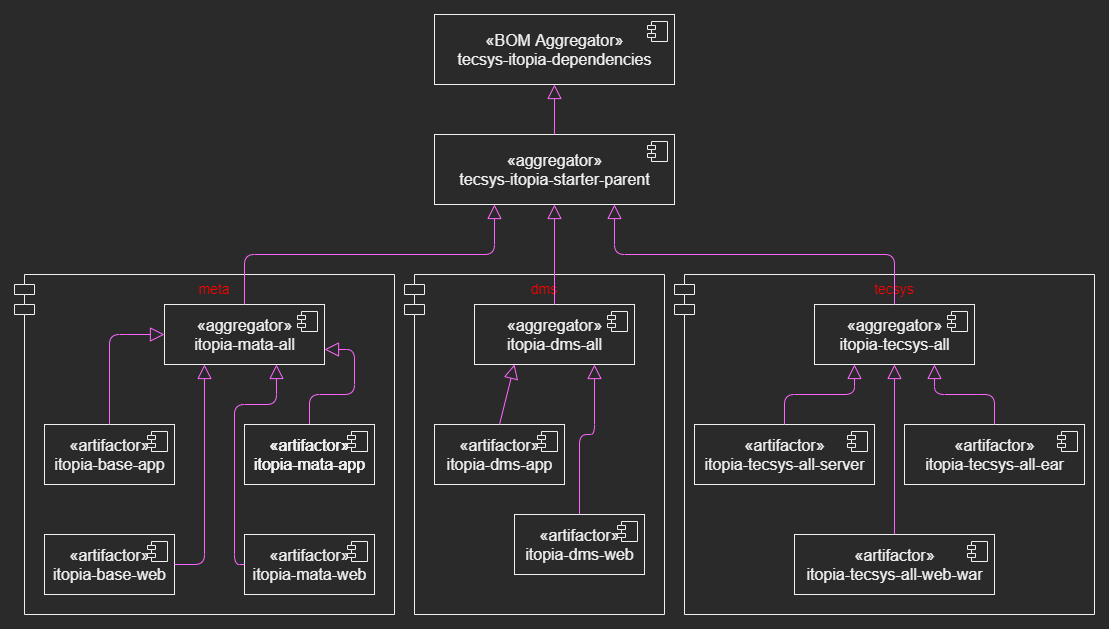

The diagram above was exported from draw.io. Its source (the exported page's mxGraphModel, read from the mxfile embedded in the PNG):
<mxGraphModel dx="1340" dy="823" grid="1" gridSize="10" guides="1" tooltips="1" connect="1" arrows="1" fold="1" page="1" pageScale="1" pageWidth="1100" pageHeight="850" math="0" shadow="0">
  <root>
    <mxCell id="0" />
    <mxCell id="1" parent="0" />
    <mxCell id="XDaR1owSfXNGEUzWIMaf-47" value="tecsys" style="shape=module;align=left;spacingLeft=20;align=center;verticalAlign=top;fontColor=#FF0000;fontSize=14;fillColor=none;" vertex="1" parent="1">
      <mxGeometry x="670" y="290" width="420" height="340" as="geometry" />
    </mxCell>
    <mxCell id="XDaR1owSfXNGEUzWIMaf-46" value="dms" style="shape=module;align=left;spacingLeft=20;align=center;verticalAlign=top;fontColor=#FF0000;fontSize=14;fillColor=none;" vertex="1" parent="1">
      <mxGeometry x="400" y="290" width="260" height="340" as="geometry" />
    </mxCell>
    <mxCell id="XDaR1owSfXNGEUzWIMaf-45" value="meta" style="shape=module;align=left;spacingLeft=20;align=center;verticalAlign=top;fontColor=#FF0000;fontSize=14;fillColor=none;" vertex="1" parent="1">
      <mxGeometry x="10" y="290" width="380" height="340" as="geometry" />
    </mxCell>
    <mxCell id="yIzOo4Fhv0VWqFpPYAjq-1" value="«BOM Aggregator»&lt;br style=&quot;font-size: 16px&quot;&gt;&lt;span style=&quot;font-size: 16px&quot;&gt;tecsys-itopia-dependencies&lt;/span&gt;" style="html=1;dropTarget=0;fontSize=16;fontStyle=0;fillColor=none;" parent="1" vertex="1">
      <mxGeometry x="430" y="30" width="240" height="70" as="geometry" />
    </mxCell>
    <mxCell id="yIzOo4Fhv0VWqFpPYAjq-2" value="" style="shape=module;jettyWidth=8;jettyHeight=4;" parent="yIzOo4Fhv0VWqFpPYAjq-1" vertex="1">
      <mxGeometry x="1" width="20" height="20" relative="1" as="geometry">
        <mxPoint x="-27" y="7" as="offset" />
      </mxGeometry>
    </mxCell>
    <mxCell id="XDaR1owSfXNGEUzWIMaf-1" value="«aggregator»&lt;br style=&quot;font-size: 16px&quot;&gt;&lt;span style=&quot;font-size: 16px&quot;&gt;tecsys-itopia-starter-parent&lt;/span&gt;" style="html=1;dropTarget=0;fontSize=16;fontStyle=0;fillColor=none;" vertex="1" parent="1">
      <mxGeometry x="430" y="150" width="240" height="70" as="geometry" />
    </mxCell>
    <mxCell id="XDaR1owSfXNGEUzWIMaf-2" value="" style="shape=module;jettyWidth=8;jettyHeight=4;" vertex="1" parent="XDaR1owSfXNGEUzWIMaf-1">
      <mxGeometry x="1" width="20" height="20" relative="1" as="geometry">
        <mxPoint x="-27" y="7" as="offset" />
      </mxGeometry>
    </mxCell>
    <mxCell id="XDaR1owSfXNGEUzWIMaf-4" value="" style="endArrow=block;endFill=0;endSize=12;html=1;strokeColor=#FF66FF;strokeWidth=1;entryX=0.5;entryY=1;entryDx=0;entryDy=0;exitX=0.5;exitY=0;exitDx=0;exitDy=0;" edge="1" parent="1" source="XDaR1owSfXNGEUzWIMaf-1" target="yIzOo4Fhv0VWqFpPYAjq-1">
      <mxGeometry width="160" relative="1" as="geometry">
        <mxPoint x="540" y="360" as="sourcePoint" />
        <mxPoint x="700" y="360" as="targetPoint" />
      </mxGeometry>
    </mxCell>
    <mxCell id="XDaR1owSfXNGEUzWIMaf-5" value="«aggregator»&lt;br style=&quot;font-size: 16px&quot;&gt;&lt;span style=&quot;font-size: 16px&quot;&gt;itopia-mata-all&lt;/span&gt;" style="html=1;dropTarget=0;fontSize=16;fontStyle=0;fillColor=none;" vertex="1" parent="1">
      <mxGeometry x="160" y="320" width="160" height="60" as="geometry" />
    </mxCell>
    <mxCell id="XDaR1owSfXNGEUzWIMaf-6" value="" style="shape=module;jettyWidth=8;jettyHeight=4;" vertex="1" parent="XDaR1owSfXNGEUzWIMaf-5">
      <mxGeometry x="1" width="20" height="20" relative="1" as="geometry">
        <mxPoint x="-27" y="7" as="offset" />
      </mxGeometry>
    </mxCell>
    <mxCell id="XDaR1owSfXNGEUzWIMaf-7" value="«aggregator»&lt;br style=&quot;font-size: 16px&quot;&gt;&lt;span style=&quot;font-size: 16px&quot;&gt;itopia-dms-all&lt;/span&gt;" style="html=1;dropTarget=0;fontSize=16;fontStyle=0;fillColor=none;" vertex="1" parent="1">
      <mxGeometry x="470" y="320" width="160" height="60" as="geometry" />
    </mxCell>
    <mxCell id="XDaR1owSfXNGEUzWIMaf-8" value="" style="shape=module;jettyWidth=8;jettyHeight=4;" vertex="1" parent="XDaR1owSfXNGEUzWIMaf-7">
      <mxGeometry x="1" width="20" height="20" relative="1" as="geometry">
        <mxPoint x="-27" y="7" as="offset" />
      </mxGeometry>
    </mxCell>
    <mxCell id="XDaR1owSfXNGEUzWIMaf-9" value="«aggregator»&lt;br style=&quot;font-size: 16px&quot;&gt;&lt;span style=&quot;font-size: 16px&quot;&gt;itopia-tecsys-all&lt;/span&gt;" style="html=1;dropTarget=0;fontSize=16;fontStyle=0;fillColor=none;" vertex="1" parent="1">
      <mxGeometry x="810" y="320" width="160" height="60" as="geometry" />
    </mxCell>
    <mxCell id="XDaR1owSfXNGEUzWIMaf-10" value="" style="shape=module;jettyWidth=8;jettyHeight=4;" vertex="1" parent="XDaR1owSfXNGEUzWIMaf-9">
      <mxGeometry x="1" width="20" height="20" relative="1" as="geometry">
        <mxPoint x="-27" y="7" as="offset" />
      </mxGeometry>
    </mxCell>
    <mxCell id="XDaR1owSfXNGEUzWIMaf-11" value="" style="endArrow=block;endFill=0;endSize=12;html=1;strokeColor=#FF66FF;strokeWidth=1;entryX=0.5;entryY=1;entryDx=0;entryDy=0;exitX=0.5;exitY=0;exitDx=0;exitDy=0;" edge="1" parent="1" source="XDaR1owSfXNGEUzWIMaf-7" target="XDaR1owSfXNGEUzWIMaf-1">
      <mxGeometry width="160" relative="1" as="geometry">
        <mxPoint x="740" y="310" as="sourcePoint" />
        <mxPoint x="740" y="240" as="targetPoint" />
      </mxGeometry>
    </mxCell>
    <mxCell id="XDaR1owSfXNGEUzWIMaf-12" value="" style="endArrow=block;endFill=0;endSize=12;html=1;strokeColor=#FF66FF;strokeWidth=1;entryX=0.25;entryY=1;entryDx=0;entryDy=0;" edge="1" parent="1" target="XDaR1owSfXNGEUzWIMaf-1">
      <mxGeometry width="160" relative="1" as="geometry">
        <mxPoint x="240" y="320" as="sourcePoint" />
        <mxPoint x="250" y="180" as="targetPoint" />
        <Array as="points">
          <mxPoint x="240" y="270" />
          <mxPoint x="490" y="270" />
        </Array>
      </mxGeometry>
    </mxCell>
    <mxCell id="XDaR1owSfXNGEUzWIMaf-13" value="" style="endArrow=block;endFill=0;endSize=12;html=1;strokeColor=#FF66FF;strokeWidth=1;entryX=0.75;entryY=1;entryDx=0;entryDy=0;exitX=0.5;exitY=0;exitDx=0;exitDy=0;" edge="1" parent="1" source="XDaR1owSfXNGEUzWIMaf-9" target="XDaR1owSfXNGEUzWIMaf-1">
      <mxGeometry width="160" relative="1" as="geometry">
        <mxPoint x="869.5" y="270" as="sourcePoint" />
        <mxPoint x="869.5" y="180" as="targetPoint" />
        <Array as="points">
          <mxPoint x="890" y="270" />
          <mxPoint x="610" y="270" />
        </Array>
      </mxGeometry>
    </mxCell>
    <mxCell id="XDaR1owSfXNGEUzWIMaf-14" value="«artifactor»&lt;br style=&quot;font-size: 16px&quot;&gt;&lt;span style=&quot;font-size: 16px&quot;&gt;itopia-mata-app&lt;/span&gt;" style="html=1;dropTarget=0;fontSize=16;fontStyle=0;fillColor=none;" vertex="1" parent="1">
      <mxGeometry x="240" y="440" width="130" height="60" as="geometry" />
    </mxCell>
    <mxCell id="XDaR1owSfXNGEUzWIMaf-15" value="" style="shape=module;jettyWidth=8;jettyHeight=4;" vertex="1" parent="XDaR1owSfXNGEUzWIMaf-14">
      <mxGeometry x="1" width="20" height="20" relative="1" as="geometry">
        <mxPoint x="-27" y="7" as="offset" />
      </mxGeometry>
    </mxCell>
    <mxCell id="XDaR1owSfXNGEUzWIMaf-16" value="«artifactor»&lt;br style=&quot;font-size: 16px&quot;&gt;&lt;span style=&quot;font-size: 16px&quot;&gt;itopia-base-app&lt;/span&gt;" style="html=1;dropTarget=0;fontSize=16;fontStyle=0;fillColor=none;" vertex="1" parent="1">
      <mxGeometry x="40" y="440" width="130" height="60" as="geometry" />
    </mxCell>
    <mxCell id="XDaR1owSfXNGEUzWIMaf-17" value="" style="shape=module;jettyWidth=8;jettyHeight=4;" vertex="1" parent="XDaR1owSfXNGEUzWIMaf-16">
      <mxGeometry x="1" width="20" height="20" relative="1" as="geometry">
        <mxPoint x="-27" y="7" as="offset" />
      </mxGeometry>
    </mxCell>
    <mxCell id="XDaR1owSfXNGEUzWIMaf-18" value="«artifactor»&lt;br style=&quot;font-size: 16px&quot;&gt;&lt;span style=&quot;font-size: 16px&quot;&gt;itopia-mata-web&lt;/span&gt;" style="html=1;dropTarget=0;fontSize=16;fontStyle=0;fillColor=none;" vertex="1" parent="1">
      <mxGeometry x="240" y="550" width="130" height="60" as="geometry" />
    </mxCell>
    <mxCell id="XDaR1owSfXNGEUzWIMaf-19" value="" style="shape=module;jettyWidth=8;jettyHeight=4;" vertex="1" parent="XDaR1owSfXNGEUzWIMaf-18">
      <mxGeometry x="1" width="20" height="20" relative="1" as="geometry">
        <mxPoint x="-27" y="7" as="offset" />
      </mxGeometry>
    </mxCell>
    <mxCell id="XDaR1owSfXNGEUzWIMaf-20" value="«artifactor»&lt;br style=&quot;font-size: 16px&quot;&gt;&lt;span style=&quot;font-size: 16px&quot;&gt;itopia-base-web&lt;/span&gt;" style="html=1;dropTarget=0;fontSize=16;fontStyle=0;fillColor=none;" vertex="1" parent="1">
      <mxGeometry x="40" y="550" width="130" height="60" as="geometry" />
    </mxCell>
    <mxCell id="XDaR1owSfXNGEUzWIMaf-21" value="" style="shape=module;jettyWidth=8;jettyHeight=4;" vertex="1" parent="XDaR1owSfXNGEUzWIMaf-20">
      <mxGeometry x="1" width="20" height="20" relative="1" as="geometry">
        <mxPoint x="-27" y="7" as="offset" />
      </mxGeometry>
    </mxCell>
    <mxCell id="XDaR1owSfXNGEUzWIMaf-22" value="" style="endArrow=block;endFill=0;endSize=12;html=1;strokeColor=#FF66FF;strokeWidth=1;entryX=0;entryY=0.5;entryDx=0;entryDy=0;exitX=0.5;exitY=0;exitDx=0;exitDy=0;" edge="1" parent="1" source="XDaR1owSfXNGEUzWIMaf-16" target="XDaR1owSfXNGEUzWIMaf-5">
      <mxGeometry width="160" relative="1" as="geometry">
        <mxPoint x="200" y="710" as="sourcePoint" />
        <mxPoint x="200" y="620" as="targetPoint" />
        <Array as="points">
          <mxPoint x="105" y="350" />
        </Array>
      </mxGeometry>
    </mxCell>
    <mxCell id="XDaR1owSfXNGEUzWIMaf-23" value="" style="endArrow=block;endFill=0;endSize=12;html=1;strokeColor=#FF66FF;strokeWidth=1;entryX=0.25;entryY=1;entryDx=0;entryDy=0;exitX=1;exitY=0.5;exitDx=0;exitDy=0;" edge="1" parent="1" source="XDaR1owSfXNGEUzWIMaf-20" target="XDaR1owSfXNGEUzWIMaf-5">
      <mxGeometry width="160" relative="1" as="geometry">
        <mxPoint x="210" y="710" as="sourcePoint" />
        <mxPoint x="210" y="620" as="targetPoint" />
        <Array as="points">
          <mxPoint x="200" y="580" />
        </Array>
      </mxGeometry>
    </mxCell>
    <mxCell id="XDaR1owSfXNGEUzWIMaf-24" value="" style="endArrow=block;endFill=0;endSize=12;html=1;strokeColor=#FF66FF;strokeWidth=1;exitX=0;exitY=0.5;exitDx=0;exitDy=0;entryX=0.7;entryY=1;entryDx=0;entryDy=0;entryPerimeter=0;" edge="1" parent="1" source="XDaR1owSfXNGEUzWIMaf-18" target="XDaR1owSfXNGEUzWIMaf-5">
      <mxGeometry width="160" relative="1" as="geometry">
        <mxPoint x="500" y="590" as="sourcePoint" />
        <mxPoint x="260" y="390" as="targetPoint" />
        <Array as="points">
          <mxPoint x="230" y="580" />
          <mxPoint x="230" y="420" />
          <mxPoint x="272" y="420" />
        </Array>
      </mxGeometry>
    </mxCell>
    <mxCell id="XDaR1owSfXNGEUzWIMaf-25" value="" style="endArrow=block;endFill=0;endSize=12;html=1;strokeColor=#FF66FF;strokeWidth=1;exitX=0.5;exitY=0;exitDx=0;exitDy=0;entryX=1;entryY=0.75;entryDx=0;entryDy=0;" edge="1" parent="1" source="XDaR1owSfXNGEUzWIMaf-14" target="XDaR1owSfXNGEUzWIMaf-5">
      <mxGeometry width="160" relative="1" as="geometry">
        <mxPoint x="530" y="680" as="sourcePoint" />
        <mxPoint x="420" y="470" as="targetPoint" />
        <Array as="points">
          <mxPoint x="305" y="410" />
          <mxPoint x="350" y="410" />
          <mxPoint x="350" y="365" />
        </Array>
      </mxGeometry>
    </mxCell>
    <mxCell id="XDaR1owSfXNGEUzWIMaf-27" value="«artifactor»&lt;br style=&quot;font-size: 16px&quot;&gt;&lt;span style=&quot;font-size: 16px&quot;&gt;itopia-mata-app&lt;/span&gt;" style="html=1;dropTarget=0;fontSize=16;fontStyle=0;fillColor=none;" vertex="1" parent="1">
      <mxGeometry x="240" y="440" width="130" height="60" as="geometry" />
    </mxCell>
    <mxCell id="XDaR1owSfXNGEUzWIMaf-28" value="" style="shape=module;jettyWidth=8;jettyHeight=4;" vertex="1" parent="XDaR1owSfXNGEUzWIMaf-27">
      <mxGeometry x="1" width="20" height="20" relative="1" as="geometry">
        <mxPoint x="-27" y="7" as="offset" />
      </mxGeometry>
    </mxCell>
    <mxCell id="XDaR1owSfXNGEUzWIMaf-29" value="«artifactor»&lt;br style=&quot;font-size: 16px&quot;&gt;&lt;span style=&quot;font-size: 16px&quot;&gt;itopia-dms-web&lt;/span&gt;" style="html=1;dropTarget=0;fontSize=16;fontStyle=0;fillColor=none;" vertex="1" parent="1">
      <mxGeometry x="510" y="530" width="130" height="60" as="geometry" />
    </mxCell>
    <mxCell id="XDaR1owSfXNGEUzWIMaf-30" value="" style="shape=module;jettyWidth=8;jettyHeight=4;" vertex="1" parent="XDaR1owSfXNGEUzWIMaf-29">
      <mxGeometry x="1" width="20" height="20" relative="1" as="geometry">
        <mxPoint x="-27" y="7" as="offset" />
      </mxGeometry>
    </mxCell>
    <mxCell id="XDaR1owSfXNGEUzWIMaf-31" value="«artifactor»&lt;br style=&quot;font-size: 16px&quot;&gt;&lt;span style=&quot;font-size: 16px&quot;&gt;itopia-dms-app&lt;/span&gt;" style="html=1;dropTarget=0;fontSize=16;fontStyle=0;fillColor=none;" vertex="1" parent="1">
      <mxGeometry x="430" y="440" width="130" height="60" as="geometry" />
    </mxCell>
    <mxCell id="XDaR1owSfXNGEUzWIMaf-32" value="" style="shape=module;jettyWidth=8;jettyHeight=4;" vertex="1" parent="XDaR1owSfXNGEUzWIMaf-31">
      <mxGeometry x="1" width="20" height="20" relative="1" as="geometry">
        <mxPoint x="-27" y="7" as="offset" />
      </mxGeometry>
    </mxCell>
    <mxCell id="XDaR1owSfXNGEUzWIMaf-33" value="" style="endArrow=block;endFill=0;endSize=12;html=1;strokeColor=#FF66FF;strokeWidth=1;entryX=0.25;entryY=1;entryDx=0;entryDy=0;exitX=0.5;exitY=0;exitDx=0;exitDy=0;" edge="1" parent="1" source="XDaR1owSfXNGEUzWIMaf-31" target="XDaR1owSfXNGEUzWIMaf-7">
      <mxGeometry width="160" relative="1" as="geometry">
        <mxPoint x="690" y="470" as="sourcePoint" />
        <mxPoint x="690" y="380" as="targetPoint" />
      </mxGeometry>
    </mxCell>
    <mxCell id="XDaR1owSfXNGEUzWIMaf-34" value="" style="endArrow=block;endFill=0;endSize=12;html=1;strokeColor=#FF66FF;strokeWidth=1;entryX=0.75;entryY=1;entryDx=0;entryDy=0;exitX=0.5;exitY=0;exitDx=0;exitDy=0;" edge="1" parent="1" source="XDaR1owSfXNGEUzWIMaf-29" target="XDaR1owSfXNGEUzWIMaf-7">
      <mxGeometry width="160" relative="1" as="geometry">
        <mxPoint x="750" y="570" as="sourcePoint" />
        <mxPoint x="750" y="480" as="targetPoint" />
        <Array as="points">
          <mxPoint x="575" y="450" />
          <mxPoint x="590" y="450" />
        </Array>
      </mxGeometry>
    </mxCell>
    <mxCell id="XDaR1owSfXNGEUzWIMaf-35" value="«artifactor»&lt;br style=&quot;font-size: 16px&quot;&gt;&lt;span style=&quot;font-size: 16px&quot;&gt;itopia-tecsys-all-server&lt;/span&gt;" style="html=1;dropTarget=0;fontSize=16;fontStyle=0;fillColor=none;" vertex="1" parent="1">
      <mxGeometry x="690" y="440" width="180" height="60" as="geometry" />
    </mxCell>
    <mxCell id="XDaR1owSfXNGEUzWIMaf-36" value="" style="shape=module;jettyWidth=8;jettyHeight=4;" vertex="1" parent="XDaR1owSfXNGEUzWIMaf-35">
      <mxGeometry x="1" width="20" height="20" relative="1" as="geometry">
        <mxPoint x="-27" y="7" as="offset" />
      </mxGeometry>
    </mxCell>
    <mxCell id="XDaR1owSfXNGEUzWIMaf-37" value="«artifactor»&lt;br style=&quot;font-size: 16px&quot;&gt;&lt;span style=&quot;font-size: 16px&quot;&gt;itopia-tecsys-all-web-war&lt;/span&gt;&lt;span style=&quot;color: rgba(0 , 0 , 0 , 0) ; font-family: monospace ; font-size: 0px&quot;&gt;%3CmxGraphModel%3E%3Croot%3E%3CmxCell%20id%3D%220%22%2F%3E%3CmxCell%20id%3D%221%22%20parent%3D%220%22%2F%3E%3CmxCell%20id%3D%222%22%20value%3D%22%C2%ABartifactor%C2%BB%26lt%3Bbr%20style%3D%26quot%3Bfont-size%3A%2016px%26quot%3B%26gt%3B%26lt%3Bspan%20style%3D%26quot%3Bfont-size%3A%2016px%26quot%3B%26gt%3Bitopia-tecsys-all-server%26lt%3B%2Fspan%26gt%3B%22%20style%3D%22html%3D1%3BdropTarget%3D0%3BfontSize%3D16%3BfontStyle%3D0%3BfillColor%3Dnone%3B%22%20vertex%3D%221%22%20parent%3D%221%22%3E%3CmxGeometry%20x%3D%22690%22%20y%3D%22425%22%20width%3D%22180%22%20height%3D%2260%22%20as%3D%22geometry%22%2F%3E%3C%2FmxCell%3E%3CmxCell%20id%3D%223%22%20value%3D%22%22%20style%3D%22shape%3Dmodule%3BjettyWidth%3D8%3BjettyHeight%3D4%3B%22%20vertex%3D%221%22%20parent%3D%222%22%3E%3CmxGeometry%20x%3D%221%22%20width%3D%2220%22%20height%3D%2220%22%20relative%3D%221%22%20as%3D%22geometry%22%3E%3CmxPoint%20x%3D%22-27%22%20y%3D%227%22%20as%3D%22offset%22%2F%3E%3C%2FmxGeometry%3E%3C%2FmxCell%3E%3C%2Froot%3E%3C%2FmxGraphModel%3E&lt;/span&gt;" style="html=1;dropTarget=0;fontSize=16;fontStyle=0;fillColor=none;" vertex="1" parent="1">
      <mxGeometry x="790" y="550" width="200" height="60" as="geometry" />
    </mxCell>
    <mxCell id="XDaR1owSfXNGEUzWIMaf-38" value="" style="shape=module;jettyWidth=8;jettyHeight=4;" vertex="1" parent="XDaR1owSfXNGEUzWIMaf-37">
      <mxGeometry x="1" width="20" height="20" relative="1" as="geometry">
        <mxPoint x="-27" y="7" as="offset" />
      </mxGeometry>
    </mxCell>
    <mxCell id="XDaR1owSfXNGEUzWIMaf-39" value="«artifactor»&lt;br style=&quot;font-size: 16px&quot;&gt;&lt;span style=&quot;font-size: 16px&quot;&gt;itopia-tecsys-all-ear&lt;/span&gt;&lt;span style=&quot;color: rgba(0 , 0 , 0 , 0) ; font-family: monospace ; font-size: 0px&quot;&gt;%3CmxGraphModel%3E%3Croot%3E%3CmxCell%20id%3D%220%22%2F%3E%3CmxCell%20id%3D%221%22%20parent%3D%220%22%2F%3E%3CmxCell%20id%3D%222%22%20value%3D%22%C2%ABartifactor%C2%BB%26lt%3Bbr%20style%3D%26quot%3Bfont-size%3A%2016px%26quot%3B%26gt%3B%26lt%3Bspan%20style%3D%26quot%3Bfont-size%3A%2016px%26quot%3B%26gt%3Bitopia-tecsys-all-server%26lt%3B%2Fspan%26gt%3B%22%20style%3D%22html%3D1%3BdropTarget%3D0%3BfontSize%3D16%3BfontStyle%3D0%3BfillColor%3Dnone%3B%22%20vertex%3D%221%22%20parent%3D%221%22%3E%3CmxGeometry%20x%3D%22690%22%20y%3D%22425%22%20width%3D%22180%22%20height%3D%2260%22%20as%3D%22geometry%22%2F%3E%3C%2FmxCell%3E%3CmxCell%20id%3D%223%22%20value%3D%22%22%20style%3D%22shape%3Dmodule%3BjettyWidth%3D8%3BjettyHeight%3D4%3B%22%20vertex%3D%221%22%20parent%3D%222%22%3E%3CmxGeometry%20x%3D%221%22%20width%3D%2220%22%20height%3D%2220%22%20relative%3D%221%22%20as%3D%22geometry%22%3E%3CmxPoint%20x%3D%22-27%22%20y%3D%227%22%20as%3D%22offset%22%2F%3E%3C%2FmxGeometry%3E%3C%2FmxCell%3E%3C%2Froot%3E%3C%2FmxGraphModel%3E&lt;/span&gt;" style="html=1;dropTarget=0;fontSize=16;fontStyle=0;fillColor=none;" vertex="1" parent="1">
      <mxGeometry x="900" y="440" width="180" height="60" as="geometry" />
    </mxCell>
    <mxCell id="XDaR1owSfXNGEUzWIMaf-40" value="" style="shape=module;jettyWidth=8;jettyHeight=4;" vertex="1" parent="XDaR1owSfXNGEUzWIMaf-39">
      <mxGeometry x="1" width="20" height="20" relative="1" as="geometry">
        <mxPoint x="-27" y="7" as="offset" />
      </mxGeometry>
    </mxCell>
    <mxCell id="XDaR1owSfXNGEUzWIMaf-41" value="" style="endArrow=block;endFill=0;endSize=12;html=1;strokeColor=#FF66FF;strokeWidth=1;entryX=0.5;entryY=1;entryDx=0;entryDy=0;exitX=0.5;exitY=0;exitDx=0;exitDy=0;" edge="1" parent="1" source="XDaR1owSfXNGEUzWIMaf-37" target="XDaR1owSfXNGEUzWIMaf-9">
      <mxGeometry width="160" relative="1" as="geometry">
        <mxPoint x="940" y="800" as="sourcePoint" />
        <mxPoint x="940" y="710" as="targetPoint" />
      </mxGeometry>
    </mxCell>
    <mxCell id="XDaR1owSfXNGEUzWIMaf-43" value="" style="endArrow=block;endFill=0;endSize=12;html=1;strokeColor=#FF66FF;strokeWidth=1;entryX=0.25;entryY=1;entryDx=0;entryDy=0;exitX=0.5;exitY=0;exitDx=0;exitDy=0;" edge="1" parent="1" source="XDaR1owSfXNGEUzWIMaf-35" target="XDaR1owSfXNGEUzWIMaf-9">
      <mxGeometry width="160" relative="1" as="geometry">
        <mxPoint x="900" y="560" as="sourcePoint" />
        <mxPoint x="900" y="390" as="targetPoint" />
        <Array as="points">
          <mxPoint x="780" y="410" />
          <mxPoint x="850" y="410" />
        </Array>
      </mxGeometry>
    </mxCell>
    <mxCell id="XDaR1owSfXNGEUzWIMaf-44" value="" style="endArrow=block;endFill=0;endSize=12;html=1;strokeColor=#FF66FF;strokeWidth=1;entryX=0.75;entryY=1;entryDx=0;entryDy=0;exitX=0.5;exitY=0;exitDx=0;exitDy=0;" edge="1" parent="1" source="XDaR1owSfXNGEUzWIMaf-39" target="XDaR1owSfXNGEUzWIMaf-9">
      <mxGeometry width="160" relative="1" as="geometry">
        <mxPoint x="790" y="435" as="sourcePoint" />
        <mxPoint x="860" y="390" as="targetPoint" />
        <Array as="points">
          <mxPoint x="990" y="410" />
          <mxPoint x="930" y="410" />
        </Array>
      </mxGeometry>
    </mxCell>
  </root>
</mxGraphModel>